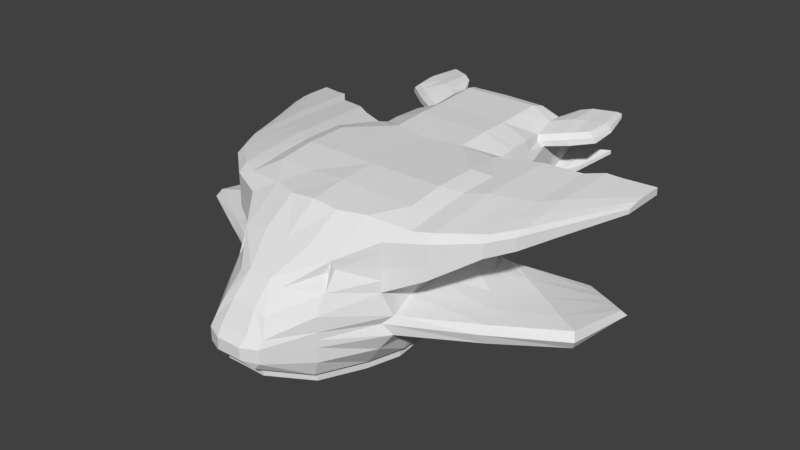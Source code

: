 # Source: TheAlbastrass.blend  (saved by Blender 2.79.0; exported with 4.5.12 LTS)
import bpy
from mathutils import Matrix  # noqa: F401  (used for matrix-valued properties, if any)

bpy.ops.wm.read_factory_settings(use_empty=True)
scene = bpy.context.scene
scene.name = 'Scene'

# ---- collections
col_collection_1 = bpy.data.collections.new('Collection 1'); scene.collection.children.link(col_collection_1)

# ---- materials (node trees are filled in below, after node groups)
mat_material = bpy.data.materials.new('Material')
mat_material.alpha_threshold = 0.0
mat_material.use_transparent_shadow = False
mat_material.roughness = 0.5
mat_material.line_color = (0.0, 0.0, 0.0, 1.0)

# ---- material node trees

# ---- world
world_world = bpy.data.worlds.new('World'); scene.world = world_world
world_world.color = (0.05088, 0.05088, 0.05088)
world_world.use_sun_shadow = False
world_world.sun_shadow_jitter_overblur = 0.0
world_world.cycles.sampling_method = 'MANUAL'

# ---- meshes
me_cube_001 = bpy.data.meshes.new('Cube.001')
me_cube_001.from_pydata([(0.3778, -1.989, 0.002979), (0.3164, -1.617, 0.4594), (0.0, -1.618, 0.5336), (-5.433e-10, -2.059, 0.002988), (0.3205, -1.885, 0.2187), (0.1569, -1.618, 0.5336), (0.196, -2.061, 0.002983), (0.0, -1.884, 0.2705), (0.1626, -1.885, 0.2705), (-0.3778, -1.989, 0.002979), (-0.3164, -1.617, 0.4594), (-0.3205, -1.885, 0.2187), (-0.1569, -1.618, 0.5336), (-0.196, -2.061, 0.002983), (-0.1626, -1.885, 0.2705)], [], [(8, 5, 2, 7), (6, 8, 7, 3), (0, 4, 8, 6), (4, 1, 5, 8), (14, 7, 2, 12), (13, 3, 7, 14), (9, 13, 14, 11), (11, 14, 12, 10)])
me_cube_001.materials.append(mat_material)
me_cube_001.use_remesh_preserve_volume = False
me_cube_001.use_remesh_preserve_attributes = False
me_cube_001.use_mirror_vertex_groups = False
me_cube_001.update()
me_cube = bpy.data.meshes.new('Cube')
me_cube.from_pydata([(0.7912, -0.7697, -0.7215), (0.8758, 2.172, 1.098), (0.9174, 2.164, -0.09284), (0.9901, 1.259, -0.3405), (0.6815, -0.6343, 1.074), (0.9786, 2.171, 0.4933), (0.9039, 1.405, 1.139), (0.9272, 0.2056, -0.6775), (1.003, -0.7802, 0.2772), (1.453, 0.5615, 0.4835), (0.0, 2.173, 1.25), (0.0, 1.255, -0.4054), (1.454, 1.672, 0.4835), (1.017, 1.441, 0.2989), (0.0, -0.7565, 1.114), (1.0, 0.2422, 1.202), (0.0, 1.779, 1.244), (0.0, 1.244, 1.202), (1.037, 0.2046, 0.3148), (1.453, 0.5615, 1.13), (0.9032, 1.778, 1.093), (0.9989, -0.7578, 0.5759), (1.904, -0.1508, 0.7518), (1.904, -0.02729, 1.0), (1.907, 1.849, 0.7518), (1.907, 1.849, 1.059), (1.906, 0.8492, 1.059), (1.906, 0.8492, 0.7518), (-5.433e-10, -2.059, -0.361), (1.01, 1.795, 0.4491), (0.3778, -1.989, 0.002979), (0.3164, -1.617, 0.4594), (0.9617, 1.784, -0.1725), (0.0, -1.617, 0.5331), (0.2967, -2.062, -0.3613), (-5.433e-10, -2.059, 0.002988), (0.0, 2.822, 0.1983), (0.8268, 2.803, 0.1633), (0.8826, 2.809, 0.6641), (0.7816, 2.844, 1.132), (0.0, 2.845, 1.283), (1.451, -0.4255, 1.026), (1.451, -0.549, 0.4835), (1.454, 1.672, 1.13), (1.451, -0.549, 0.6522), (2.658, 1.635, 0.8492), (2.658, 1.758, 0.9294), (2.659, 2.281, 0.8492), (2.659, 2.281, 0.9486), (2.658, 1.958, 0.9486), (2.658, 1.958, 0.8492), (2.283, 2.119, 0.7927), (2.282, 1.404, 0.7927), (2.282, 1.404, 1.013), (2.283, 2.119, 1.013), (2.281, 0.6876, 0.7927), (2.281, 0.8111, 0.9705), (2.094, 1.126, 0.7621), (2.095, 2.055, 1.048), (2.093, 0.3213, 0.9927), (2.095, 2.055, 0.7621), (2.094, 1.126, 1.048), (2.093, 0.1978, 0.7621), (1.105, -0.6941, -0.2702), (1.127, 1.268, -0.1001), (0.9881, 2.168, 0.1694), (1.034, 0.1866, -0.2094), (0.3778, -2.062, -0.1792), (1.02, 1.794, 0.09871), (0.0, -2.151, -0.1783), (0.8989, 2.666, 0.3541), (0.517, 2.844, 1.283), (0.946, 0.7362, -0.5592), (0.9989, -0.7578, 0.788), (0.8836, 2.826, 0.9368), (0.535, 2.812, 0.1808), (0.5533, 1.257, -0.368), (1.451, -0.549, 0.8388), (1.012, 1.423, 0.721), (1.004, 0.8233, 1.209), (0.9395, 1.974, -0.1327), (0.5042, 1.324, 1.209), (0.9293, -0.282, -0.7291), (1.112, -0.6862, -0.01659), (0.0, 1.976, 1.247), (0.8895, 1.975, 1.095), (0.9787, 2.171, 0.8346), (1.13, 1.299, 0.07771), (0.3362, -0.7572, 1.08), (0.9996, -0.2578, 1.138), (0.5099, 2.172, 1.25), (0.9834, 2.17, 0.3313), (1.027, 0.8228, 0.3068), (1.02, -0.2878, 0.296), (1.678, -0.2264, 1.013), (1.035, 0.1956, 0.05268), (1.454, 1.117, 1.13), (0.8467, 2.489, 0.04732), (1.454, 1.672, 0.8066), (1.452, 0.006243, 0.4835), (1.451, -0.549, 0.5678), (1.678, -0.3499, 0.702), (0.0, 1.511, 1.223), (0.9036, 1.591, 1.079), (0.0, -1.187, 0.8034), (1.013, 1.618, 0.374), (0.6086, -1.468, -0.6149), (0.9759, 1.522, -0.2565), (0.5003, 0.2428, 1.202), (0.0, 0.7435, 1.202), (1.904, -0.1508, 0.876), (1.907, 1.849, 0.9056), (1.906, 1.349, 1.059), (1.905, 0.3492, 1.03), (1.906, 1.349, 0.7518), (1.905, 0.3492, 0.7518), (2.471, 2.2, 0.8209), (1.227, 0.4018, 1.129), (1.681, 1.761, 0.6176), (1.245, 0.383, 0.3991), (1.678, -0.3499, 0.6176), (1.231, 1.538, 1.136), (1.681, 1.761, 1.095), (0.3205, -1.885, 0.2187), (1.227, -0.6646, 0.3804), (0.9942, 1.983, 0.4712), (0.1961, -2.06, -0.3611), (0.3778, -2.062, -0.0881), (1.015, 1.794, 0.2739), (0.1569, -1.617, 0.5331), (0.5062, 1.778, 1.244), (0.196, -2.061, 0.002983), (0.0, -2.151, -0.2565), (1.008, 1.786, 0.8099), (0.6577, -1.187, 0.7297), (0.6795, -1.474, 0.1665), (1.001, -0.769, 0.4266), (0.6723, -1.155, 0.6111), (1.225, -0.6534, 0.614), (0.8861, 2.807, 0.5391), (1.236, 1.556, 0.3912), (1.679, 0.7053, 1.095), (1.225, -0.5299, 1.013), (0.9306, 2.49, 0.5787), (1.679, 0.7053, 0.6176), (0.0, 2.509, 1.266), (0.8287, 2.508, 1.063), (1.452, 0.006243, 1.078), (1.454, 1.117, 0.4835), (2.658, 1.635, 0.8893), (2.659, 2.281, 0.8989), (2.659, 2.119, 0.9486), (2.658, 1.796, 0.939), (2.659, 2.119, 0.8492), (2.658, 1.796, 0.8492), (2.658, 1.958, 0.8989), (2.0, 0.9878, 0.7569), (2.47, 1.681, 0.9807), (2.001, 1.952, 1.054), (2.47, 1.161, 0.8209), (1.998, 0.147, 0.9964), (2.189, 2.087, 0.7774), (2.47, 1.681, 0.8209), (2.188, 1.265, 1.03), (2.471, 2.2, 0.9807), (2.187, 0.4427, 0.7774), (2.47, 1.285, 0.95), (2.283, 2.119, 0.9028), (2.282, 1.046, 0.9917), (2.282, 1.046, 0.7927), (2.281, 0.6876, 0.8816), (2.282, 1.761, 0.7927), (2.282, 1.761, 1.013), (2.188, 1.265, 0.7774), (2.189, 2.087, 1.03), (2.187, 0.5662, 0.9816), (2.001, 1.952, 0.7569), (2.0, 0.9878, 1.054), (1.998, 0.02352, 0.7569), (2.094, 1.591, 1.048), (2.094, 1.591, 0.7621), (2.093, 0.1978, 0.8774), (2.093, 0.6621, 0.7621), (2.093, 0.6621, 1.02), (2.095, 2.055, 0.9049), (0.9647, -0.7752, -0.4736), (1.031, 1.314, -0.2552), (0.9926, 2.165, 0.006883), (1.015, 0.1961, -0.4435), (0.3779, -2.062, -0.2702), (1.025, 1.79, -0.07729), (0.0, -2.151, -0.1001), (0.8931, 2.804, 0.2886), (0.6796, -1.474, -0.2261), (0.1684, -2.152, -0.1784), (0.9388, 2.487, 0.2917), (1.004, 1.981, 0.1341), (1.018, -0.2971, -0.2322), (1.031, 0.7737, -0.1394), (1.024, 1.577, 0.01466), (1.019, 1.598, 0.1943), (1.029, 0.7983, 0.08371), (1.019, -0.2925, 0.03189), (0.9992, 1.982, 0.3026), (0.9347, 2.488, 0.4352), (0.1684, -2.152, -0.2566), (0.679, -1.471, -0.4205), (2.001, 1.952, 0.9052), (1.999, 0.5057, 1.025), (1.999, 0.5057, 0.7569), (1.998, 0.02352, 0.8767), (2.0, 1.47, 0.7569), (2.0, 1.47, 1.054), (2.188, 1.676, 1.03), (2.188, 1.676, 0.7774), (2.187, 0.4427, 0.8795), (2.187, 0.8538, 0.7774), (2.187, 0.8538, 1.006), (2.189, 2.087, 0.9038), (2.471, 2.2, 0.9008), (2.47, 1.421, 0.9653), (2.47, 1.421, 0.8209), (2.47, 1.161, 0.8855), (2.658, 1.796, 0.8941), (2.659, 2.119, 0.8989), (0.9311, 2.499, 0.93), (1.226, -0.659, 0.4972), (0.5135, 2.508, 1.266), (0.6795, -1.474, -0.02982), (0.9933, 1.979, 0.8222), (0.3279, -1.187, 0.8034), (0.5081, 1.975, 1.247), (0.1684, -2.152, -0.1002), (0.5052, 1.551, 1.227), (1.233, 1.547, 0.7638), (1.679, 0.1777, 0.6176), (1.681, 1.761, 0.8561), (1.68, 1.233, 1.095), (1.678, -0.3499, 0.8574), (2.471, 1.94, 0.8209), (2.471, 1.94, 0.9807), (1.01, 1.605, 0.7654), (0.5022, 0.7834, 1.206), (0.4996, -0.2572, 1.138), (0.9428, 2.485, 0.1478), (1.229, 0.97, 1.133), (1.009, 1.978, -0.03521), (1.225, -0.6534, 0.8134), (1.226, -0.1258, 1.071), (1.24, 0.9698, 0.3952), (1.009, -0.2896, -0.4807), (1.679, 0.1777, 1.054), (1.68, 1.233, 0.6176), (1.023, 0.755, -0.3493), (1.028, 1.552, -0.1662), (1.236, -0.1408, 0.3898), (0.6759, -1.315, 0.3888), (0.0, 3.119, 0.3623), (0.8128, 3.1, 0.3517), (0.8563, 3.288, 0.8431), (0.7729, 3.067, 1.116), (0.0, 2.981, 1.26), (0.8503, 3.293, 0.5438), (0.5608, 3.001, 1.241), (0.8571, 3.26, 0.9761), (0.5711, 3.11, 0.3577), (0.8624, 3.313, 0.7246), (0.8648, 3.126, 0.4536), (1.51, 3.166, 1.059), (1.408, 3.184, 1.157), (1.38, 2.848, 1.14), (1.482, 2.839, 1.007), (1.408, 3.6, 1.098), (1.324, 3.614, 1.163), (1.133, 3.45, 1.012), (1.161, 2.994, 0.9706), (1.103, 2.659, 1.106), (1.054, 3.012, 1.176), (1.211, 2.649, 0.9611), (1.045, 3.466, 1.182), (0.9989, -0.7578, 0.894), (1.451, -0.549, 0.9322), (0.9579, 1.414, 0.8931), (0.9272, 2.171, 0.9664), (1.904, -0.1508, 0.9381), (1.907, 1.849, 0.9825), (0.9556, 1.782, 0.9513), (2.658, 1.635, 0.9094), (2.659, 2.281, 0.9237), (2.658, 1.958, 0.9237), (2.281, 0.6876, 0.926), (2.093, 0.1978, 0.935), (1.454, 1.672, 0.9681), (2.283, 2.119, 0.9578), (2.095, 2.055, 0.9763), (2.001, 1.952, 0.9794), (1.998, 0.02352, 0.9365), (2.187, 0.4427, 0.9305), (2.189, 2.087, 0.9671), (2.471, 2.2, 0.9408), (2.47, 1.161, 0.9177), (2.658, 1.796, 0.9166), (2.659, 2.119, 0.9237), (0.8573, 2.457, 0.9944), (0.9414, 1.977, 0.9589), (1.232, 1.543, 0.9501), (1.681, 1.761, 0.9753), (1.678, -0.3499, 0.9351), (0.9567, 1.598, 0.9222), (1.225, -0.6534, 0.9131), (0.7799, 3.139, 1.073), (1.477, 3.183, 1.115), (1.453, 2.825, 1.078), (1.383, 3.65, 1.139), (1.083, 3.489, 1.099), (1.157, 2.62, 1.035), (1.022, 2.91, 0.9537), (0.9178, 2.928, 1.154), (0.9087, 3.37, 1.159), (0.9953, 3.355, 0.994), (0.9661, 2.583, 1.085), (1.071, 2.574, 0.9456), (1.007, 2.539, 1.014), (0.9352, 3.386, 1.077), (1.271, 3.525, 1.055), (1.242, 2.753, 1.123), (1.347, 2.744, 0.9843), (1.298, 3.08, 1.015), (1.193, 3.098, 1.166), (1.184, 3.54, 1.172), (1.233, 3.57, 1.119), (1.305, 2.723, 1.056), (0.0, 3.318, 0.8939), (0.0, 3.169, 0.5516), (2.744, 1.364, -0.2963), (2.608, 1.44, -0.3054), (2.459, 1.515, -0.3036), (2.245, 1.622, -0.301), (2.88, 1.289, -0.2873), (2.862, 1.285, -0.1901), (2.245, 1.61, -0.2314), (2.59, 1.437, -0.2095), (2.418, 1.524, -0.2205), (2.726, 1.361, -0.1998), (2.543, 0.4547, -0.22), (1.805, 0.9131, -0.1836), (1.472, 1.14, -0.1568), (2.824, 0.3, -0.2234), (1.449, 1.162, -0.01156), (1.786, 0.9364, -0.00448), (2.539, 0.4742, -0.007184), (2.207, 0.689, -0.008539), (2.213, 0.6671, -0.2195), (2.819, 0.3214, -0.01648), (0.0, -2.151, -0.1392), (1.003, -0.7807, -0.122), (1.025, 1.381, 0.02267), (0.9857, 2.169, 0.2504), (0.3778, -2.062, -0.1336), (1.018, 1.794, 0.1863), (0.896, 2.667, 0.4567), (1.021, 1.587, 0.1045), (1.002, 1.981, 0.2183), (0.9368, 2.488, 0.3634), (0.6795, -1.474, -0.128), (0.1684, -2.152, -0.1393), (0.8476, 3.353, 0.6013), (0.0, 3.233, 0.6575), (2.927, 1.317, -0.2469), (2.241, 1.678, -0.277), (2.628, 1.484, -0.2674), (2.453, 1.572, -0.2724), (2.777, 1.4, -0.2571), (2.872, 0.2508, -0.1131), (1.381, 1.171, -0.07411), (1.41, 0.8406, -0.2208), (2.007, -0.1745, -0.2667), (1.621, 0.4402, -0.01734), (1.637, 0.4352, -0.2584), (1.81, 0.09436, -0.2577), (1.273, 1.193, -0.1991), (1.252, 1.212, -0.03537), (1.387, 0.8553, -0.01654), (1.795, 0.09595, -0.01468), (1.994, -0.1701, -0.03199), (1.168, 1.258, -0.09952), (1.976, -0.2474, -0.1346), (1.103, 3.115, 0.426), (1.296, 3.607, 0.5557), (1.101, 3.115, 0.4885), (1.294, 3.608, 0.6074), (0.9864, 2.916, 0.4766), (1.085, 3.47, 0.6184), (1.087, 3.47, 0.5567), (0.9885, 2.916, 0.402), (0.0, 3.121, 1.151), (-0.7912, -0.7697, -0.7215), (-0.8758, 2.172, 1.098), (-0.9174, 2.164, -0.09284), (-0.9901, 1.259, -0.3405), (-0.6815, -0.6343, 1.074), (-0.9786, 2.171, 0.4933), (-0.9039, 1.405, 1.139), (-0.9272, 0.2056, -0.6775), (-1.003, -0.7802, 0.2772), (-1.453, 0.5615, 0.4835), (-1.454, 1.672, 0.4835), (-1.017, 1.441, 0.2989), (-1.0, 0.2422, 1.202), (-1.037, 0.2046, 0.3148), (-1.453, 0.5615, 1.13), (-0.9032, 1.778, 1.093), (-0.9989, -0.7578, 0.5759), (0.0, 0.2435, 1.202), (-1.904, -0.1508, 0.7518), (-1.904, -0.02729, 1.0), (-1.907, 1.849, 0.7518), (-1.907, 1.849, 1.059), (-1.906, 0.8492, 1.059), (-1.906, 0.8492, 0.7518), (-1.01, 1.795, 0.4491), (-0.3778, -1.989, 0.002979), (-0.3164, -1.617, 0.4594), (-0.9617, 1.784, -0.1725), (-0.2967, -2.062, -0.3613), (-0.8268, 2.803, 0.1633), (-0.8826, 2.809, 0.6641), (-0.7816, 2.844, 1.132), (-1.451, -0.4255, 1.026), (-1.451, -0.549, 0.4835), (-1.454, 1.672, 1.13), (-1.451, -0.549, 0.6522), (-2.658, 1.635, 0.8492), (-2.658, 1.758, 0.9294), (-2.659, 2.281, 0.8492), (-2.659, 2.281, 0.9486), (-2.658, 1.958, 0.9486), (-2.658, 1.958, 0.8492), (-2.283, 2.119, 0.7927), (-2.282, 1.404, 0.7927), (-2.282, 1.404, 1.013), (-2.283, 2.119, 1.013), (-2.281, 0.6876, 0.7927), (-2.281, 0.8111, 0.9705), (-2.094, 1.126, 0.7621), (-2.095, 2.055, 1.048), (-2.093, 0.3213, 0.9927), (-2.095, 2.055, 0.7621), (-2.094, 1.126, 1.048), (-2.093, 0.1978, 0.7621), (-1.105, -0.6941, -0.2702), (-1.127, 1.268, -0.1001), (-0.9881, 2.168, 0.1694), (-1.034, 0.1866, -0.2094), (-0.3778, -2.062, -0.1792), (-1.02, 1.794, 0.09871), (-0.8989, 2.666, 0.3541), (-0.517, 2.844, 1.283), (-0.946, 0.7362, -0.5592), (-0.9989, -0.7578, 0.788), (-0.8836, 2.826, 0.9368), (-0.535, 2.812, 0.1808), (-0.5533, 1.257, -0.368), (-1.451, -0.549, 0.8388), (-1.012, 1.423, 0.721), (-1.004, 0.8233, 1.209), (-0.9395, 1.974, -0.1327), (-0.5042, 1.324, 1.209), (-0.9293, -0.282, -0.7291), (-1.112, -0.6862, -0.01659), (-0.8895, 1.975, 1.095), (-0.9787, 2.171, 0.8346), (-1.13, 1.299, 0.07771), (-0.3362, -0.7572, 1.08), (-0.9996, -0.2578, 1.138), (-0.5099, 2.172, 1.25), (-0.9834, 2.17, 0.3313), (-1.027, 0.8228, 0.3068), (-1.02, -0.2878, 0.296), (-1.678, -0.2264, 1.013), (-1.035, 0.1956, 0.05268), (-1.454, 1.117, 1.13), (-0.8467, 2.489, 0.04732), (-1.454, 1.672, 0.8066), (-1.452, 0.006243, 0.4835), (-1.451, -0.549, 0.5678), (-1.678, -0.3499, 0.702), (-0.9036, 1.591, 1.079), (-1.013, 1.618, 0.374), (-0.6086, -1.468, -0.6149), (-0.9759, 1.522, -0.2565), (-0.5003, 0.2428, 1.202), (0.0, -0.2565, 1.172), (-1.904, -0.1508, 0.876), (-1.907, 1.849, 0.9056), (-1.906, 1.349, 1.059), (-1.905, 0.3492, 1.03), (-1.906, 1.349, 0.7518), (-1.905, 0.3492, 0.7518), (-2.471, 2.2, 0.8209), (-1.227, 0.4018, 1.129), (-1.681, 1.761, 0.6176), (-1.245, 0.383, 0.3991), (-1.678, -0.3499, 0.6176), (-1.231, 1.538, 1.136), (-1.681, 1.761, 1.095), (-0.3205, -1.885, 0.2187), (-1.227, -0.6646, 0.3804), (-0.9942, 1.983, 0.4712), (-0.1961, -2.06, -0.3611), (-0.3778, -2.062, -0.0881), (-1.015, 1.794, 0.2739), (-0.1569, -1.617, 0.5331), (-0.5062, 1.778, 1.244), (-0.196, -2.061, 0.002983), (-1.008, 1.786, 0.8099), (-0.6577, -1.187, 0.7297), (-0.6795, -1.474, 0.1665), (-1.001, -0.769, 0.4266), (-0.6723, -1.155, 0.6111), (-1.225, -0.6534, 0.614), (-0.8861, 2.807, 0.5391), (-1.236, 1.556, 0.3912), (-1.679, 0.7053, 1.095), (-1.225, -0.5299, 1.013), (-0.9306, 2.49, 0.5787), (-1.679, 0.7053, 0.6176), (-0.8287, 2.508, 1.063), (-1.452, 0.006243, 1.078), (-1.454, 1.117, 0.4835), (-2.658, 1.635, 0.8893), (-2.659, 2.281, 0.8989), (-2.659, 2.119, 0.9486), (-2.658, 1.796, 0.939), (-2.659, 2.119, 0.8492), (-2.658, 1.796, 0.8492), (-2.658, 1.958, 0.8989), (-2.0, 0.9878, 0.7569), (-2.47, 1.681, 0.9807), (-2.001, 1.952, 1.054), (-2.47, 1.161, 0.8209), (-1.998, 0.147, 0.9964), (-2.189, 2.087, 0.7774), (-2.47, 1.681, 0.8209), (-2.188, 1.265, 1.03), (-2.471, 2.2, 0.9807), (-2.187, 0.4427, 0.7774), (-2.47, 1.285, 0.95), (-2.283, 2.119, 0.9028), (-2.282, 1.046, 0.9917), (-2.282, 1.046, 0.7927), (-2.281, 0.6876, 0.8816), (-2.282, 1.761, 0.7927), (-2.282, 1.761, 1.013), (-2.188, 1.265, 0.7774), (-2.189, 2.087, 1.03), (-2.187, 0.5662, 0.9816), (-2.001, 1.952, 0.7569), (-2.0, 0.9878, 1.054), (-1.998, 0.02352, 0.7569), (-2.094, 1.591, 1.048), (-2.094, 1.591, 0.7621), (-2.093, 0.1978, 0.8774), (-2.093, 0.6621, 0.7621), (-2.093, 0.6621, 1.02), (-2.095, 2.055, 0.9049), (-0.9647, -0.7752, -0.4736), (-1.031, 1.314, -0.2552), (-0.9926, 2.165, 0.006883), (-1.015, 0.1961, -0.4435), (-0.3779, -2.062, -0.2702), (-1.025, 1.79, -0.07729), (-0.8931, 2.804, 0.2886), (-0.6796, -1.474, -0.2261), (-0.1684, -2.152, -0.1784), (-0.9388, 2.487, 0.2917), (-1.004, 1.981, 0.1341), (-1.018, -0.2971, -0.2322), (-1.031, 0.7737, -0.1394), (-1.024, 1.577, 0.01466), (-1.019, 1.598, 0.1943), (-1.029, 0.7983, 0.08371), (-1.019, -0.2925, 0.03189), (-0.9992, 1.982, 0.3026), (-0.9347, 2.488, 0.4352), (-0.1684, -2.152, -0.2566), (-0.679, -1.471, -0.4205), (-2.001, 1.952, 0.9052), (-1.999, 0.5057, 1.025), (-1.999, 0.5057, 0.7569), (-1.998, 0.02352, 0.8767), (-2.0, 1.47, 0.7569), (-2.0, 1.47, 1.054), (-2.188, 1.676, 1.03), (-2.188, 1.676, 0.7774), (-2.187, 0.4427, 0.8795), (-2.187, 0.8538, 0.7774), (-2.187, 0.8538, 1.006), (-2.189, 2.087, 0.9038), (-2.471, 2.2, 0.9008), (-2.47, 1.421, 0.9653), (-2.47, 1.421, 0.8209), (-2.47, 1.161, 0.8855), (-2.658, 1.796, 0.8941), (-2.659, 2.119, 0.8989), (-0.9311, 2.499, 0.93), (-1.226, -0.659, 0.4972), (-0.5135, 2.508, 1.266), (-0.6795, -1.474, -0.02982), (-0.9933, 1.979, 0.8222), (-0.3279, -1.187, 0.8034), (-0.5081, 1.975, 1.247), (-0.1684, -2.152, -0.1002), (-0.5052, 1.551, 1.227), (-1.233, 1.547, 0.7638), (-1.679, 0.1777, 0.6176), (-1.681, 1.761, 0.8561), (-1.68, 1.233, 1.095), (-1.678, -0.3499, 0.8574), (-2.471, 1.94, 0.8209), (-2.471, 1.94, 0.9807), (-1.01, 1.605, 0.7654), (-0.5022, 0.7834, 1.206), (-0.4996, -0.2572, 1.138), (-0.9428, 2.485, 0.1478), (-1.229, 0.97, 1.133), (-1.009, 1.978, -0.03521), (-1.225, -0.6534, 0.8134), (-1.226, -0.1258, 1.071), (-1.24, 0.9698, 0.3952), (-1.009, -0.2896, -0.4807), (-1.679, 0.1777, 1.054), (-1.68, 1.233, 0.6176), (-1.023, 0.755, -0.3493), (-1.028, 1.552, -0.1662), (-1.236, -0.1408, 0.3898), (-0.6759, -1.315, 0.3888), (-0.8128, 3.1, 0.3517), (-0.8563, 3.288, 0.8431), (-0.7729, 3.067, 1.116), (-0.8503, 3.293, 0.5438), (-0.5608, 3.001, 1.241), (-0.8571, 3.26, 0.9761), (-0.5711, 3.11, 0.3577), (-0.8624, 3.313, 0.7246), (-0.8648, 3.126, 0.4536), (-1.51, 3.166, 1.059), (-1.408, 3.184, 1.157), (-1.38, 2.848, 1.14), (-1.482, 2.839, 1.007), (-1.408, 3.6, 1.098), (-1.324, 3.614, 1.163), (-1.133, 3.45, 1.012), (-1.161, 2.994, 0.9706), (-1.103, 2.659, 1.106), (-1.054, 3.012, 1.176), (-1.211, 2.649, 0.9611), (-1.045, 3.466, 1.182), (-0.9989, -0.7578, 0.894), (-1.451, -0.549, 0.9322), (-0.9579, 1.414, 0.8931), (-0.9272, 2.171, 0.9664), (-1.904, -0.1508, 0.9381), (-1.907, 1.849, 0.9825), (-0.9556, 1.782, 0.9513), (-2.658, 1.635, 0.9094), (-2.659, 2.281, 0.9237), (-2.658, 1.958, 0.9237), (-2.281, 0.6876, 0.926), (-2.093, 0.1978, 0.935), (-1.454, 1.672, 0.9681), (-2.283, 2.119, 0.9578), (-2.095, 2.055, 0.9763), (-2.001, 1.952, 0.9794), (-1.998, 0.02352, 0.9365), (-2.187, 0.4427, 0.9305), (-2.189, 2.087, 0.9671), (-2.471, 2.2, 0.9408), (-2.47, 1.161, 0.9177), (-2.658, 1.796, 0.9166), (-2.659, 2.119, 0.9237), (-0.8573, 2.457, 0.9944), (-0.9414, 1.977, 0.9589), (-1.232, 1.543, 0.9501), (-1.681, 1.761, 0.9753), (-1.678, -0.3499, 0.9351), (-0.9567, 1.598, 0.9222), (-1.225, -0.6534, 0.9131), (-0.7799, 3.139, 1.073), (-1.477, 3.183, 1.115), (-1.453, 2.825, 1.078), (-1.383, 3.65, 1.139), (-1.083, 3.489, 1.099), (-1.157, 2.62, 1.035), (-1.022, 2.91, 0.9537), (-0.9178, 2.928, 1.154), (-0.9087, 3.37, 1.159), (-0.9953, 3.355, 0.994), (-0.9661, 2.583, 1.085), (-1.071, 2.574, 0.9456), (-1.007, 2.539, 1.014), (-0.9352, 3.386, 1.077), (-1.271, 3.525, 1.055), (-1.242, 2.753, 1.123), (-1.347, 2.744, 0.9843), (-1.298, 3.08, 1.015), (-1.193, 3.098, 1.166), (-1.184, 3.54, 1.172), (-1.233, 3.57, 1.119), (-1.305, 2.723, 1.056), (-2.744, 1.364, -0.2963), (-2.608, 1.44, -0.3054), (-2.459, 1.515, -0.3036), (-2.245, 1.622, -0.301), (-2.88, 1.289, -0.2873), (-2.862, 1.285, -0.1901), (-2.245, 1.61, -0.2314), (-2.59, 1.437, -0.2095), (-2.418, 1.524, -0.2205), (-2.726, 1.361, -0.1998), (-2.543, 0.4547, -0.22), (-1.805, 0.9131, -0.1836), (-1.472, 1.14, -0.1568), (-2.824, 0.3, -0.2234), (-1.449, 1.162, -0.01156), (-1.786, 0.9364, -0.00448), (-2.539, 0.4742, -0.007184), (-2.207, 0.689, -0.008539), (-2.213, 0.6671, -0.2195), (-2.819, 0.3214, -0.01648), (-1.003, -0.7807, -0.122), (-1.025, 1.381, 0.02267), (-0.9857, 2.169, 0.2504), (-0.3778, -2.062, -0.1336), (-1.018, 1.794, 0.1863), (-0.896, 2.667, 0.4567), (-1.021, 1.587, 0.1045), (-1.002, 1.981, 0.2183), (-0.9368, 2.488, 0.3634), (-0.6795, -1.474, -0.128), (-0.1684, -2.152, -0.1393), (-0.8476, 3.353, 0.6013), (-2.927, 1.317, -0.2469), (-2.241, 1.678, -0.277), (-2.628, 1.484, -0.2674), (-2.453, 1.572, -0.2724), (-2.777, 1.4, -0.2571), (-2.872, 0.2508, -0.1131), (-1.381, 1.171, -0.07411), (-1.41, 0.8406, -0.2208), (-2.007, -0.1745, -0.2667), (-1.621, 0.4402, -0.01734), (-1.637, 0.4352, -0.2584), (-1.81, 0.09436, -0.2577), (-1.273, 1.193, -0.1991), (-1.252, 1.212, -0.03537), (-1.387, 0.8553, -0.01654), (-1.795, 0.09595, -0.01468), (-1.994, -0.1701, -0.03199), (-1.168, 1.258, -0.09952), (-1.976, -0.2474, -0.1346), (-1.103, 3.115, 0.426), (-1.296, 3.607, 0.5557), (-1.101, 3.115, 0.4885), (-1.294, 3.608, 0.6074), (-0.9864, 2.916, 0.4766), (-1.085, 3.47, 0.6184), (-1.087, 3.47, 0.5567), (-0.9885, 2.916, 0.402), (0.8713, 0.6528, -0.6293), (0.9119, 1.134, -0.4279), (0.5096, 1.132, -0.4532), (0.8559, -0.285, -0.7858), (0.854, 0.1641, -0.7383), (0.5605, -1.377, -0.6806), (0.2732, -1.924, -0.447), (-6.726e-10, 1.13, -0.4877), (0.1806, -1.923, -0.4469), (-1.173e-09, -1.921, -0.4467), (0.7287, -0.7341, -0.7788), (-0.8713, 0.6528, -0.6293), (-0.9119, 1.134, -0.4279), (-0.5096, 1.132, -0.4532), (-0.8559, -0.285, -0.7858), (-0.854, 0.1641, -0.7383), (-0.5605, -1.377, -0.6806), (-0.2732, -1.924, -0.447), (-0.7287, -0.7341, -0.7788), (-0.1806, -1.923, -0.4469), (0.5359, 2.825, 0.09676), (0.8283, 2.816, 0.07922), (0.9412, 1.985, -0.2173), (0.919, 2.176, -0.1774), (0.8482, 2.501, -0.03696), (0.9777, 1.532, -0.3413), (0.9634, 1.795, -0.2572), (-2.628e-11, 2.835, 0.1143), (1.033, 1.324, -0.34), (0.9944, 2.177, -0.07747), (1.027, 1.801, -0.1618), (0.8947, 2.818, 0.2048), (0.9445, 2.497, 0.06367), (1.011, 1.989, -0.1196), (1.03, 1.563, -0.2509), (0.5721, 3.123, 0.274), (0.8142, 3.114, 0.268), (-2.628e-11, 3.132, 0.2786), (-0.5359, 2.825, 0.09676), (-0.8283, 2.816, 0.07922), (-0.9412, 1.985, -0.2173), (-0.919, 2.176, -0.1774), (-0.8482, 2.501, -0.03696), (-0.9777, 1.532, -0.3413), (-0.9634, 1.795, -0.2572), (-1.033, 1.324, -0.34), (-0.9944, 2.177, -0.07747), (-1.027, 1.801, -0.1618), (-0.8947, 2.818, 0.2048), (-0.9445, 2.497, 0.06367), (-1.011, 1.989, -0.1196), (-1.03, 1.563, -0.2509), (-0.5721, 3.123, 0.274), (-0.8142, 3.114, 0.268), (0.8728, 0.6621, -0.7148), (0.7554, 1.144, -0.513), (0.5105, 1.142, -0.5384), (0.4614, -0.7213, -0.9158), (-7.001e-10, -0.7152, -0.9125), (0.8575, -0.2774, -0.8715), (0.8555, 0.1725, -0.8239), (-7.001e-10, -1.363, -0.7623), (0.5615, -1.371, -0.7662), (0.2737, -1.919, -0.5322), (-7.001e-10, 0.6824, -0.6383), (-7.001e-10, 1.141, -0.5729), (-7.001e-10, -0.2477, -0.8239), (-7.001e-10, 0.2198, -0.7353), (0.4513, 0.1961, -0.7796), (0.181, -1.918, -0.532), (-1.201e-09, -1.917, -0.5319), (0.73, -0.7273, -0.8645), (0.4564, -0.2626, -0.8477), (0.4694, 0.6722, -0.6765), (0.2802, -1.367, -0.7642), (-0.8728, 0.6621, -0.7148), (-0.7554, 1.144, -0.513), (-0.5105, 1.142, -0.5384), (-0.8575, -0.2774, -0.8715), (-0.8555, 0.1725, -0.8239), (-0.5615, -1.371, -0.7662), (-0.2737, -1.919, -0.5322), (-0.4513, 0.1961, -0.7796), (-0.73, -0.7273, -0.8645), (-0.4614, -0.7213, -0.9158), (-0.2802, -1.367, -0.7642), (-0.4564, -0.2626, -0.8477), (-0.181, -1.918, -0.532), (-0.4694, 0.6722, -0.6765)], [], [(256, 137, 31, 123), (255, 119, 9, 99), (770, 769, 823, 824), (253, 72, 3, 186), (252, 118, 24, 114), (251, 94, 23, 113), (250, 82, 7, 188), (249, 140, 12, 148), (22, 101, 120), (248, 142, 41, 147), (247, 138, 44, 77), (398, 466, 809, 810), (245, 117, 19, 96), (258, 37, 790, 805), (243, 108, 413, 492), (242, 81, 17, 109), (241, 105, 29, 133), (240, 157, 49, 151), (239, 116, 47, 153), (238, 101, 22, 110), (237, 141, 26, 112), (306, 122, 25, 285), (235, 144, 27, 115), (305, 121, 43, 292), (233, 103, 20, 130), (232, 131, 35, 191), (231, 85, 1, 90), (230, 104, 33, 129), (229, 125, 5, 86), (228, 135, 30, 127), (227, 146, 39, 71), (31, 137, 134), (226, 136, 8, 124), (225, 143, 38, 74), (224, 153, 47, 150), (223, 154, 50, 155), (222, 159, 45, 149), (221, 162, 50, 154), (220, 166, 46, 152), (299, 164, 48, 288), (298, 174, 54, 293), (217, 175, 56, 168), (216, 173, 52, 169), (215, 165, 55, 170), (214, 161, 51, 171), (213, 163, 53, 172), (212, 177, 61, 179), (211, 176, 60, 180), (210, 178, 62, 181), (209, 156, 57, 182), (208, 160, 59, 183), (295, 158, 58, 294), (206, 193, 67, 189), (205, 194, 69, 132), (363, 195, 70, 360), (362, 196, 65, 357), (348, 349, 342, 340), (374, 348, 340, 369), (361, 199, 68, 359), (105, 200, 128, 29), (13, 87, 200, 105), (356, 64, 199, 361), (92, 201, 87, 13), (18, 95, 201, 92), (347, 344, 334, 338), (93, 202, 95, 18), (8, 83, 202, 93), (345, 346, 337, 336), (125, 203, 91, 5), (29, 128, 203, 125), (359, 68, 196, 362), (143, 204, 139, 38), (5, 91, 204, 143), (357, 65, 195, 363), (126, 205, 132, 28), (34, 189, 205, 126), (189, 67, 194, 205), (106, 206, 189, 34), (0, 185, 206, 106), (185, 63, 193, 206), (176, 207, 184, 60), (24, 111, 207, 176), (285, 25, 158, 295), (177, 208, 183, 61), (26, 113, 208, 177), (113, 23, 160, 208), (178, 209, 182, 62), (22, 115, 209, 178), (115, 27, 156, 209), (296, 210, 181, 291), (284, 110, 210, 296), (110, 22, 178, 210), (156, 211, 180, 57), (27, 114, 211, 156), (114, 24, 176, 211), (158, 212, 179, 58), (25, 112, 212, 158), (112, 26, 177, 212), (174, 213, 172, 54), (58, 179, 213, 174), (179, 61, 163, 213), (173, 214, 171, 52), (57, 180, 214, 173), (180, 60, 161, 214), (297, 215, 170, 290), (291, 181, 215, 297), (181, 62, 165, 215), (165, 216, 169, 55), (62, 182, 216, 165), (182, 57, 173, 216), (163, 217, 168, 53), (61, 183, 217, 163), (183, 59, 175, 217), (161, 218, 167, 51), (60, 184, 218, 161), (294, 58, 174, 298), (116, 219, 150, 47), (51, 167, 219, 116), (293, 54, 164, 299), (157, 220, 152, 49), (53, 168, 220, 157), (168, 56, 166, 220), (159, 221, 154, 45), (55, 169, 221, 159), (169, 52, 162, 221), (300, 222, 149, 287), (290, 170, 222, 300), (170, 55, 159, 222), (301, 223, 155, 289), (287, 149, 223, 301), (149, 45, 154, 223), (302, 224, 150, 288), (289, 155, 224, 302), (155, 50, 153, 224), (328, 325, 270, 269), (283, 86, 225, 303), (86, 5, 143, 225), (100, 226, 124, 42), (44, 138, 226, 100), (138, 21, 136, 226), (134, 73, 280, 4), (134, 137, 73), (137, 21, 73), (145, 227, 71, 40), (10, 90, 227, 145), (90, 1, 146, 227), (364, 228, 127, 358), (355, 83, 228, 364), (83, 8, 135, 228), (304, 229, 86, 283), (286, 133, 229, 304), (133, 29, 125, 229), (134, 230, 129, 31), (4, 88, 230, 134), (88, 14, 104, 230), (84, 231, 90, 10), (16, 130, 231, 84), (130, 20, 85, 231), (365, 232, 191, 354), (358, 127, 232, 365), (127, 30, 131, 232), (102, 233, 130, 16), (17, 81, 233, 102), (81, 6, 103, 233), (140, 234, 98, 12), (13, 78, 234, 140), (282, 6, 121, 305), (120, 235, 115, 22), (42, 99, 235, 120), (99, 9, 144, 235), (118, 236, 111, 24), (12, 98, 236, 118), (292, 43, 122, 306), (122, 237, 112, 25), (43, 96, 237, 122), (96, 19, 141, 237), (307, 238, 110, 284), (281, 77, 238, 307), (77, 44, 101, 238), (162, 239, 153, 50), (52, 171, 239, 162), (171, 51, 116, 239), (164, 240, 151, 48), (54, 172, 240, 164), (172, 53, 157, 240), (308, 241, 133, 286), (282, 78, 241, 308), (78, 13, 105, 241), (34, 126, 777, 775), (468, 403, 784, 783), (72, 7, 773, 769), (396, 468, 783, 787), (489, 396, 787, 785), (108, 242, 109, 413), (15, 79, 242, 108), (79, 6, 81, 242), (88, 243, 492, 14), (4, 89, 243, 88), (89, 15, 108, 243), (126, 28, 778, 777), (0, 106, 774, 779), (424, 489, 785, 786), (195, 244, 192, 70), (65, 187, 244, 195), (423, 490, 812, 813), (121, 245, 96, 43), (6, 79, 245, 121), (79, 15, 117, 245), (196, 246, 187, 65), (68, 190, 246, 196), (425, 637, 822, 808), (309, 247, 77, 281), (280, 73, 247, 309), (73, 21, 138, 247), (117, 248, 147, 19), (15, 89, 248, 117), (89, 4, 142, 248), (120, 100, 42), (120, 101, 100), (101, 44, 100), (119, 249, 148, 9), (18, 92, 249, 119), (92, 13, 140, 249), (197, 250, 188, 66), (63, 185, 250, 197), (185, 0, 82, 250), (141, 251, 113, 26), (19, 147, 251, 141), (147, 41, 94, 251), (144, 252, 114, 27), (9, 148, 252, 144), (148, 12, 118, 252), (198, 253, 186, 64), (66, 188, 253, 198), (188, 7, 72, 253), (199, 254, 190, 68), (64, 186, 254, 199), (461, 425, 808, 807), (124, 255, 99, 42), (8, 93, 255, 124), (93, 18, 119, 255), (135, 256, 123, 30), (8, 136, 256, 135), (136, 21, 137, 256), (37, 192, 800, 790), (260, 310, 395, 261, 263), (392, 391, 389, 390), (327, 324, 272, 268), (71, 39, 260, 263), (70, 192, 267, 262), (254, 186, 797, 803), (38, 139, 266, 259), (74, 38, 259, 264), (40, 71, 263, 261), (192, 37, 258, 267), (312, 271, 268, 311), (311, 268, 272, 313), (331, 326, 271, 312), (326, 327, 268, 271), (329, 328, 269, 273), (330, 329, 273, 313), (323, 318, 279, 314), (318, 317, 277, 279), (321, 316, 275, 278), (322, 321, 278, 315), (316, 319, 274, 275), (317, 320, 276, 277), (320, 322, 315, 276), (319, 323, 314, 274), (324, 330, 313, 272), (325, 331, 312, 270), (269, 311, 313, 273), (270, 312, 311, 269), (4, 280, 309, 142), (142, 309, 281, 41), (6, 282, 308, 103), (103, 308, 286, 20), (41, 281, 307, 94), (94, 307, 284, 23), (98, 292, 306, 236), (78, 282, 305, 234), (20, 286, 304, 85), (85, 304, 283, 1), (1, 283, 303, 146), (49, 289, 302, 151), (151, 302, 288, 48), (46, 287, 301, 152), (152, 301, 289, 49), (56, 290, 300, 166), (166, 300, 287, 46), (167, 293, 299, 219), (184, 294, 298, 218), (59, 291, 297, 175), (175, 297, 290, 56), (23, 284, 296, 160), (160, 296, 291, 59), (111, 285, 295, 207), (207, 295, 294, 184), (218, 298, 293, 167), (219, 299, 288, 150), (234, 305, 292, 98), (236, 306, 285, 111), (264, 310, 323, 319), (146, 303, 322, 320), (39, 146, 320, 317), (74, 264, 319, 316), (303, 225, 321, 322), (225, 74, 316, 321), (260, 39, 317, 318), (310, 260, 318, 323), (276, 315, 331, 325), (274, 314, 330, 324), (314, 279, 329, 330), (279, 277, 328, 329), (278, 275, 327, 326), (315, 278, 326, 331), (275, 274, 324, 327), (277, 276, 325, 328), (372, 334, 335, 370), (332, 259, 266), (367, 366, 262, 333), (333, 262, 267, 258, 265, 257), (371, 336, 337, 369), (370, 335, 336, 371), (368, 338, 334, 372), (351, 350, 343, 341), (352, 345, 336, 335), (349, 351, 341, 342), (350, 353, 339, 343), (344, 352, 335, 334), (373, 347, 338, 368), (386, 376, 347, 373), (379, 378, 352, 344), (383, 384, 353, 350), (382, 377, 351, 349), (378, 375, 345, 352), (377, 383, 350, 351), (375, 380, 346, 345), (376, 379, 344, 347), (385, 381, 348, 374), (381, 382, 349, 348), (380, 385, 374, 346), (384, 386, 373, 353), (353, 373, 368, 339), (339, 368, 372, 343), (341, 370, 371, 342), (342, 371, 369, 340), (332, 266, 366, 367), (343, 372, 370, 341), (139, 360, 366, 266), (67, 358, 365, 194), (194, 365, 354, 69), (63, 355, 364, 193), (193, 364, 358, 67), (91, 357, 363, 204), (128, 359, 362, 203), (87, 356, 361, 200), (200, 361, 359, 128), (346, 374, 369, 337), (203, 362, 357, 91), (204, 363, 360, 139), (83, 355, 386, 384), (64, 356, 385, 380), (87, 201, 382, 381), (356, 87, 381, 385), (63, 197, 379, 376), (198, 64, 380, 375), (95, 202, 383, 377), (66, 198, 375, 378), (201, 95, 377, 382), (202, 83, 384, 383), (197, 66, 378, 379), (355, 63, 376, 386), (389, 387, 388, 390), (394, 393, 388, 387), (393, 392, 390, 388), (391, 394, 387, 389), (360, 70, 394, 391), (262, 366, 392, 393), (70, 262, 393, 394), (366, 360, 391, 392), (395, 310, 264, 259, 332), (636, 506, 422, 519), (635, 484, 405, 502), (775, 777, 838, 832), (633, 567, 399, 458), (632, 497, 416, 501), (631, 496, 415, 479), (630, 569, 403, 468), (629, 529, 406, 522), (414, 503, 486), (628, 528, 428, 524), (627, 463, 431, 520), (567, 634, 820, 814), (625, 481, 410, 500), (190, 254, 803, 799), (3, 72, 769, 770), (623, 492, 413, 491), (622, 109, 17, 467), (403, 458, 780, 784), (458, 399, 781, 780), (621, 515, 420, 488), (620, 532, 436, 538), (619, 534, 434, 499), (618, 493, 414, 486), (617, 495, 418, 523), (684, 663, 417, 505), (615, 498, 419, 526), (683, 670, 430, 504), (613, 513, 411, 487), (612, 191, 35, 514), (611, 475, 397, 470), (610, 512, 33, 104), (609, 471, 401, 508), (608, 510, 421, 517), (607, 457, 427, 527), (422, 516, 519), (606, 507, 404, 518), (605, 460, 426, 525), (604, 531, 434, 534), (603, 536, 437, 535), (602, 530, 432, 540), (601, 535, 437, 543), (600, 533, 433, 547), (677, 666, 435, 545), (676, 671, 441, 555), (597, 549, 443, 556), (596, 550, 439, 554), (595, 551, 442, 546), (594, 552, 438, 542), (593, 553, 440, 544), (592, 560, 448, 558), (591, 561, 447, 557), (590, 562, 449, 559), (589, 563, 444, 537), (588, 564, 446, 541), (673, 672, 445, 539), (586, 570, 454, 573), (585, 132, 69, 574), (738, 735, 456, 575), (737, 732, 452, 576), (724, 716, 718, 725), (748, 743, 716, 724), (736, 734, 455, 579), (488, 420, 511, 580), (407, 488, 580, 472), (731, 736, 579, 451), (477, 407, 472, 581), (409, 477, 581, 480), (723, 714, 710, 720), (478, 409, 480, 582), (404, 478, 582, 469), (721, 712, 713, 722), (508, 401, 476, 583), (420, 508, 583, 511), (734, 737, 576, 455), (525, 426, 521, 584), (401, 525, 584, 476), (732, 738, 575, 452), (509, 28, 132, 585), (424, 509, 585, 570), (570, 585, 574, 454), (489, 424, 570, 586), (396, 489, 586, 566), (566, 586, 573, 450), (557, 447, 565, 587), (416, 557, 587, 494), (663, 673, 539, 417), (558, 448, 564, 588), (418, 558, 588, 496), (496, 588, 541, 415), (559, 449, 563, 589), (414, 559, 589, 498), (498, 589, 537, 419), (674, 669, 562, 590), (662, 674, 590, 493), (493, 590, 559, 414), (537, 444, 561, 591), (419, 537, 591, 497), (497, 591, 557, 416), (539, 445, 560, 592), (417, 539, 592, 495), (495, 592, 558, 418), (555, 441, 553, 593), (445, 555, 593, 560), (560, 593, 544, 448), (554, 439, 552, 594), (444, 554, 594, 561), (561, 594, 542, 447), (675, 668, 551, 595), (669, 675, 595, 562), (562, 595, 546, 449), (546, 442, 550, 596), (449, 546, 596, 563), (563, 596, 554, 444), (544, 440, 549, 597), (448, 544, 597, 564), (564, 597, 556, 446), (542, 438, 548, 598), (447, 542, 598, 565), (672, 676, 555, 445), (499, 434, 531, 599), (438, 499, 599, 548), (671, 677, 545, 441), (538, 436, 533, 600), (440, 538, 600, 549), (549, 600, 547, 443), (540, 432, 535, 601), (442, 540, 601, 550), (550, 601, 543, 439), (678, 665, 530, 602), (668, 678, 602, 551), (551, 602, 540, 442), (679, 667, 536, 603), (665, 679, 603, 530), (530, 603, 535, 432), (680, 666, 531, 604), (667, 680, 604, 536), (536, 604, 534, 437), (706, 647, 648, 703), (661, 681, 605, 471), (471, 605, 525, 401), (485, 429, 507, 606), (431, 485, 606, 520), (520, 606, 518, 412), (516, 400, 658, 459), (516, 459, 519), (519, 459, 412), (145, 40, 457, 607), (10, 145, 607, 475), (475, 607, 527, 397), (739, 733, 510, 608), (730, 739, 608, 469), (469, 608, 517, 404), (682, 661, 471, 609), (664, 682, 609, 515), (515, 609, 508, 420), (516, 422, 512, 610), (400, 516, 610, 473), (473, 610, 104, 14), (84, 10, 475, 611), (16, 84, 611, 513), (513, 611, 470, 411), (740, 354, 191, 612), (733, 740, 612, 510), (510, 612, 514, 421), (102, 16, 513, 613), (17, 102, 613, 467), (467, 613, 487, 402), (522, 406, 483, 614), (407, 522, 614, 464), (660, 683, 504, 402), (503, 414, 498, 615), (429, 503, 615, 484), (484, 615, 526, 405), (501, 416, 494, 616), (406, 501, 616, 483), (670, 684, 505, 430), (505, 417, 495, 617), (430, 505, 617, 481), (481, 617, 523, 410), (685, 662, 493, 618), (659, 685, 618, 463), (463, 618, 486, 431), (543, 437, 534, 619), (439, 543, 619, 552), (552, 619, 499, 438), (545, 435, 532, 620), (441, 545, 620, 553), (553, 620, 538, 440), (686, 664, 515, 621), (660, 686, 621, 464), (464, 621, 488, 407), (106, 34, 775, 774), (509, 424, 786, 788), (11, 76, 771, 776), (82, 0, 779, 772), (76, 3, 770, 771), (7, 82, 772, 773), (491, 413, 109, 622), (408, 491, 622, 465), (465, 622, 467, 402), (473, 14, 492, 623), (400, 473, 623, 474), (474, 623, 491, 408), (462, 11, 776, 782), (399, 462, 782, 781), (28, 509, 788, 778), (575, 456, 572, 624), (452, 575, 624, 568), (36, 461, 807, 796), (504, 430, 481, 625), (402, 504, 625, 465), (465, 625, 500, 408), (576, 452, 568, 626), (455, 576, 626, 571), (778, 788, 856, 839), (687, 659, 463, 627), (658, 687, 627, 459), (459, 627, 520, 412), (500, 410, 528, 628), (408, 500, 628, 474), (474, 628, 524, 400), (503, 429, 485), (503, 485, 486), (486, 485, 431), (502, 405, 529, 629), (409, 502, 629, 477), (477, 629, 522, 407), (577, 453, 569, 630), (450, 577, 630, 566), (566, 630, 468, 396), (523, 418, 496, 631), (410, 523, 631, 528), (528, 631, 479, 428), (526, 419, 497, 632), (405, 526, 632, 529), (529, 632, 501, 406), (578, 451, 567, 633), (453, 578, 633, 569), (569, 633, 458, 403), (579, 455, 571, 634), (451, 579, 634, 567), (634, 571, 816, 820), (507, 429, 484, 635), (404, 507, 635, 478), (478, 635, 502, 409), (517, 421, 506, 636), (404, 517, 636, 518), (518, 636, 519, 412), (572, 425, 808, 817), (639, 641, 261, 395, 688), (766, 764, 763, 765), (705, 646, 650, 702), (457, 641, 639, 427), (456, 640, 645, 572), (788, 786, 850, 856), (426, 638, 644, 521), (460, 642, 638, 426), (40, 261, 641, 457), (572, 645, 637, 425), (690, 689, 646, 649), (689, 691, 650, 646), (709, 690, 649, 704), (704, 649, 646, 705), (707, 651, 647, 706), (708, 691, 651, 707), (701, 692, 657, 696), (696, 657, 655, 695), (699, 656, 653, 694), (700, 693, 656, 699), (694, 653, 652, 697), (695, 655, 654, 698), (698, 654, 693, 700), (697, 652, 692, 701), (702, 650, 691, 708), (703, 648, 690, 709), (647, 651, 691, 689), (648, 647, 689, 690), (400, 524, 687, 658), (524, 428, 659, 687), (402, 487, 686, 660), (487, 411, 664, 686), (428, 479, 685, 659), (479, 415, 662, 685), (483, 616, 684, 670), (464, 614, 683, 660), (411, 470, 682, 664), (470, 397, 661, 682), (397, 527, 681, 661), (436, 532, 680, 667), (532, 435, 666, 680), (433, 533, 679, 665), (533, 436, 667, 679), (443, 547, 678, 668), (547, 433, 665, 678), (548, 599, 677, 671), (565, 598, 676, 672), (446, 556, 675, 669), (556, 443, 668, 675), (415, 541, 674, 662), (541, 446, 669, 674), (494, 587, 673, 663), (587, 565, 672, 673), (598, 548, 671, 676), (599, 531, 666, 677), (614, 483, 670, 683), (616, 494, 663, 684), (642, 697, 701, 688), (527, 698, 700, 681), (427, 695, 698, 527), (460, 694, 697, 642), (681, 700, 699, 605), (605, 699, 694, 460), (639, 696, 695, 427), (688, 701, 696, 639), (654, 703, 709, 693), (652, 702, 708, 692), (692, 708, 707, 657), (657, 707, 706, 655), (656, 704, 705, 653), (693, 709, 704, 656), (653, 705, 702, 652), (655, 706, 703, 654), (746, 744, 711, 710), (332, 644, 638), (367, 333, 640, 741), (333, 257, 643, 637, 645, 640), (745, 743, 713, 712), (744, 745, 712, 711), (742, 746, 710, 714), (727, 717, 719, 726), (728, 711, 712, 721), (725, 718, 717, 727), (726, 719, 715, 729), (720, 710, 711, 728), (747, 742, 714, 723), (760, 747, 723, 750), (753, 720, 728, 752), (757, 726, 729, 758), (756, 725, 727, 751), (752, 728, 721, 749), (751, 727, 726, 757), (749, 721, 722, 754), (750, 723, 720, 753), (759, 748, 724, 755), (755, 724, 725, 756), (754, 722, 748, 759), (758, 729, 747, 760), (729, 715, 742, 747), (715, 719, 746, 742), (717, 718, 745, 744), (718, 716, 743, 745), (332, 367, 741, 644), (719, 717, 744, 746), (521, 644, 741, 735), (454, 574, 740, 733), (574, 69, 354, 740), (450, 573, 739, 730), (573, 454, 733, 739), (476, 584, 738, 732), (511, 583, 737, 734), (472, 580, 736, 731), (580, 511, 734, 736), (722, 713, 743, 748), (583, 476, 732, 737), (584, 521, 735, 738), (469, 758, 760, 730), (451, 754, 759, 731), (472, 755, 756, 581), (731, 759, 755, 472), (450, 750, 753, 577), (578, 749, 754, 451), (480, 751, 757, 582), (453, 752, 749, 578), (581, 756, 751, 480), (582, 757, 758, 469), (577, 753, 752, 453), (730, 760, 750, 450), (763, 764, 762, 761), (768, 761, 762, 767), (767, 762, 764, 766), (765, 763, 761, 768), (735, 765, 768, 456), (640, 767, 766, 741), (456, 768, 767, 640), (741, 766, 765, 735), (395, 332, 638, 642, 688), (76, 11, 462, 399, 567, 633, 569, 630, 566, 586, 570, 585, 132, 205, 189, 206, 185, 250, 188, 253, 186, 3), (450, 577, 453, 578, 451, 731, 472, 581, 480, 582, 730), (197, 63, 355, 83, 202, 95, 201, 87, 381, 64, 198, 66), (193, 364, 228, 135, 256, 137, 134, 230, 104, 610, 516, 519, 636, 517, 608, 739, 573, 586, 206), (92, 18, 93, 8, 404, 478, 409, 477, 407, 488, 420, 508, 401, 525, 426, 638, 332, 259, 38, 143, 5, 125, 29, 105, 13), (779, 774, 831, 840), (425, 482, 811, 808), (785, 787, 852, 849), (186, 3, 797), (107, 32, 795, 794), (643, 257, 806, 821), (772, 779, 840, 828), (466, 423, 813, 809), (80, 2, 792, 791), (787, 783, 847, 852), (3, 107, 794), (490, 399, 812), (32, 80, 791, 795), (399, 567, 814), (257, 265, 804, 806), (776, 771, 825, 834), (784, 780, 844, 848), (246, 190, 799, 802), (769, 773, 829, 823), (571, 626, 819, 816), (187, 246, 802, 798), (777, 778, 839, 838), (786, 785, 849, 850), (626, 568, 815, 819), (803, 794, 795, 799), (802, 791, 792, 798), (801, 793, 790, 800), (798, 792, 793, 801), (799, 795, 791, 802), (797, 3, 794, 803), (789, 796, 806, 804), (790, 789, 804, 805), (820, 816, 813, 812), (819, 815, 810, 809), (818, 817, 808, 811), (815, 818, 811, 810), (816, 819, 809, 813), (814, 820, 812, 399), (807, 821, 806, 796), (808, 822, 821, 807), (843, 831, 832, 838), (842, 833, 834, 825), (841, 835, 836, 837), (828, 841, 837, 829), (840, 826, 841, 828), (826, 827, 835, 841), (823, 842, 825, 824), (829, 837, 842, 823), (837, 836, 833, 842), (830, 843, 838, 839), (827, 826, 843, 830), (826, 840, 831, 843), (854, 856, 850, 849), (857, 846, 834, 833), (855, 851, 836, 835), (847, 848, 851, 855), (852, 847, 855, 853), (853, 855, 835, 827), (844, 845, 846, 857), (848, 844, 857, 851), (851, 857, 833, 836), (830, 839, 856, 854), (827, 830, 854, 853), (853, 854, 849, 852), (624, 572, 817, 818), (771, 770, 824, 825), (192, 244, 801, 800), (568, 624, 818, 815), (244, 187, 798, 801), (2, 97, 793, 792), (482, 398, 810, 811), (773, 772, 828, 829), (782, 776, 834, 846), (97, 37, 790, 793), (774, 775, 832, 831), (637, 643, 821, 822), (780, 781, 845, 844), (265, 258, 805, 804), (781, 782, 846, 845), (75, 36, 796, 789), (37, 75, 789, 790), (783, 784, 848, 847)])
me_cube.materials.append(mat_material)
me_cube.use_remesh_preserve_volume = False
me_cube.use_remesh_preserve_attributes = False
me_cube.use_mirror_vertex_groups = False
me_cube.update()

# ---- objects
ob_cube_001 = bpy.data.objects.new('Cube.001', me_cube_001)
ob_cube = bpy.data.objects.new('Cube', me_cube)

# ---- transforms, parenting, visibility, modifiers, constraints
ob_cube_001.location = (0.0, 0.0, 1.152)
ob_cube_001.lock_rotations_4d = False
ob_cube_001.empty_display_type = 'ARROWS'
ob_cube_001.lineart.crease_threshold = 0.0
ob_cube.location = (0.0, 0.0, 1.152)
ob_cube.lock_rotations_4d = False
ob_cube.empty_display_type = 'ARROWS'
ob_cube.lineart.crease_threshold = 0.0

# ---- collection membership
col_collection_1.objects.link(ob_cube_001)
col_collection_1.objects.link(ob_cube)

# ---- scene / render settings (as saved in the file)
scene.frame_start = 1; scene.frame_end = 250; scene.frame_set(1)
scene.render.engine = 'BLENDER_EEVEE_NEXT'
scene.render.resolution_percentage = 50
scene.render.dither_intensity = 0.0
scene.cycles.use_denoising = False
scene.cycles.samples = 128
scene.cycles.sampling_pattern = 'TABULATED_SOBOL'
scene.cycles.use_adaptive_sampling = False
scene.cycles.use_light_tree = False
scene.cycles.blur_glossy = 0.0
scene.cycles.sample_clamp_indirect = 0.0
scene.view_settings.view_transform = 'Standard'
bpy.context.view_layer.update()

# ---- added for rendering (the .blend has no active camera and no usable light): camera, sun
cam_auto = bpy.data.cameras.new('AutoCamera')
cam_auto.lens = 50.0
cam_auto.sensor_width = 36.0
cam_auto.clip_end = 1000.0
ob_auto_camera = bpy.data.objects.new('AutoCamera', cam_auto)
scene.collection.objects.link(ob_auto_camera)
ob_auto_camera.location = (7.89229, -8.72171, 7.64985)
ob_auto_camera.rotation_euler = (1.09748, -7.21219e-08, 0.694738)
scene.camera = ob_auto_camera
light_auto_sun = bpy.data.lights.new('AutoSun', 'SUN')
light_auto_sun.energy = 3.0
light_auto_sun.angle = 0.0523599
ob_auto_sun = bpy.data.objects.new('AutoSun', light_auto_sun)
scene.collection.objects.link(ob_auto_sun)
ob_auto_sun.rotation_euler = (0.872665, 0.174533, 0.523599)
bpy.context.view_layer.update()

